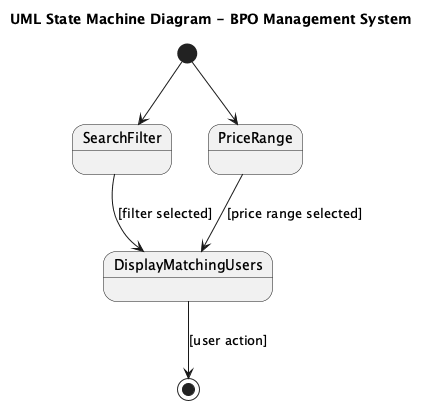

The diagram above was rendered by PlantUML. Its source (embedded in the PNG):
@startuml
title UML State Machine Diagram - BPO Management System

[*] --> SearchFilter
[*] --> PriceRange

state SearchFilter <<state>>
SearchFilter --> DisplayMatchingUsers : [filter selected]

state PriceRange <<state>>
PriceRange --> DisplayMatchingUsers : [price range selected]

state DisplayMatchingUsers <<state>>
DisplayMatchingUsers --> [*] : [user action]

@enduml